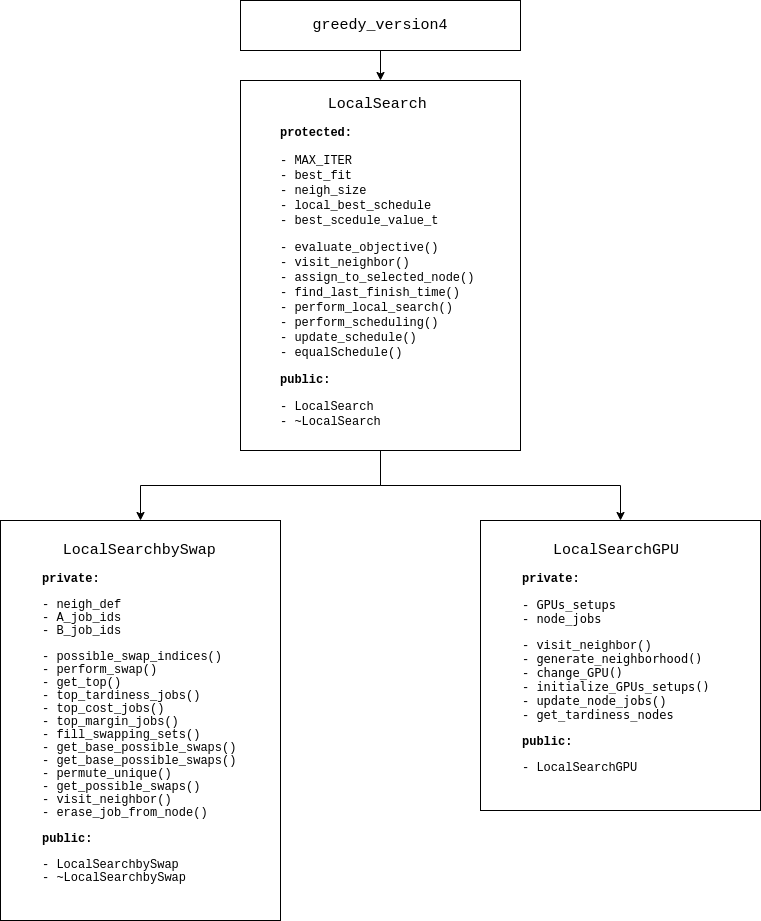

The diagram above was exported from draw.io. Its source (the exported page's mxGraphModel, read from the mxfile embedded in the PNG):
<mxGraphModel dx="1041" dy="547" grid="1" gridSize="10" guides="1" tooltips="1" connect="1" arrows="1" fold="1" page="1" pageScale="1" pageWidth="850" pageHeight="1100" math="0" shadow="0">
  <root>
    <mxCell id="0" />
    <mxCell id="1" parent="0" />
    <mxCell id="FqBEZ5kYkXrtYQiSalxC-6" value="" style="edgeStyle=orthogonalEdgeStyle;rounded=0;orthogonalLoop=1;jettySize=auto;html=1;" edge="1" parent="1" source="FqBEZ5kYkXrtYQiSalxC-2" target="FqBEZ5kYkXrtYQiSalxC-4">
      <mxGeometry relative="1" as="geometry" />
    </mxCell>
    <mxCell id="FqBEZ5kYkXrtYQiSalxC-2" value="&lt;blockquote&gt;&lt;font style=&quot;font-size: 15px&quot; face=&quot;Courier New&quot;&gt;greedy_version4&lt;/font&gt;&lt;/blockquote&gt;" style="rounded=0;whiteSpace=wrap;html=1;" vertex="1" parent="1">
      <mxGeometry x="360" y="80" width="280" height="50" as="geometry" />
    </mxCell>
    <mxCell id="FqBEZ5kYkXrtYQiSalxC-8" value="" style="edgeStyle=orthogonalEdgeStyle;rounded=0;orthogonalLoop=1;jettySize=auto;html=1;" edge="1" parent="1" source="FqBEZ5kYkXrtYQiSalxC-4" target="FqBEZ5kYkXrtYQiSalxC-7">
      <mxGeometry relative="1" as="geometry" />
    </mxCell>
    <mxCell id="FqBEZ5kYkXrtYQiSalxC-10" style="edgeStyle=orthogonalEdgeStyle;rounded=0;orthogonalLoop=1;jettySize=auto;html=1;" edge="1" parent="1" source="FqBEZ5kYkXrtYQiSalxC-4" target="FqBEZ5kYkXrtYQiSalxC-9">
      <mxGeometry relative="1" as="geometry" />
    </mxCell>
    <mxCell id="FqBEZ5kYkXrtYQiSalxC-4" value="&lt;p style=&quot;line-height: 100%&quot;&gt;&lt;/p&gt;&lt;blockquote&gt;&lt;div style=&quot;font-size: 11px ; text-align: center&quot;&gt;&lt;span style=&quot;background-color: rgb(255 , 255 , 255) ; font-family: &amp;#34;courier new&amp;#34;&quot;&gt;&lt;font style=&quot;font-size: 15px&quot;&gt;LocalSearch&lt;/font&gt;&lt;/span&gt;&lt;/div&gt;&lt;font face=&quot;Courier New&quot;&gt;&lt;div style=&quot;line-height: 110% ; font-size: 12px ; background-color: rgb(255 , 255 , 255) ; text-align: center&quot;&gt;&lt;b&gt;&lt;br&gt;&lt;/b&gt;&lt;/div&gt;&lt;div style=&quot;line-height: 110% ; font-size: 12px ; background-color: rgb(255 , 255 , 255)&quot;&gt;&lt;b&gt;&lt;font style=&quot;font-size: 12px&quot;&gt;protected:&lt;/font&gt;&lt;/b&gt;&lt;/div&gt;&lt;div style=&quot;line-height: 110% ; font-size: 12px ; background-color: rgb(255 , 255 , 255)&quot;&gt;&lt;br&gt;&lt;/div&gt;&lt;span style=&quot;line-height: 110%&quot;&gt;- &lt;/span&gt;&lt;span style=&quot;line-height: 110%&quot;&gt;MAX_ITER&lt;/span&gt;&lt;br&gt;&lt;span&gt;- best_fit&lt;/span&gt;&lt;br&gt;&lt;span&gt;- neigh_size&lt;/span&gt;&lt;br&gt;&lt;span&gt;- local_best_schedule&lt;/span&gt;&lt;br&gt;&lt;span&gt;- best_scedule_value_t&lt;/span&gt;&lt;/font&gt;&lt;/blockquote&gt;&lt;blockquote&gt;&lt;font face=&quot;Courier New&quot;&gt;&lt;span&gt;- evaluate_objective()&lt;/span&gt;&lt;br&gt;&lt;span&gt;- visit_neighbor()&lt;/span&gt;&lt;br&gt;&lt;span&gt;- assign_to_selected_node()&lt;/span&gt;&lt;br&gt;&lt;span style=&quot;line-height: 110%&quot;&gt;-&amp;nbsp;&lt;/span&gt;&lt;span style=&quot;line-height: 110%&quot;&gt;find_last_finish_time()&lt;/span&gt;&lt;br&gt;&lt;span&gt;- perform_local_search()&lt;/span&gt;&lt;br&gt;&lt;span style=&quot;line-height: 110%&quot;&gt;- &lt;/span&gt;&lt;span style=&quot;line-height: 110%&quot;&gt;perform_scheduling()&lt;/span&gt;&lt;br&gt;&lt;span style=&quot;line-height: 110%&quot;&gt;- &lt;/span&gt;&lt;span style=&quot;line-height: 110%&quot;&gt;update_schedule()&lt;/span&gt;&lt;br&gt;&lt;span style=&quot;line-height: 110%&quot;&gt;- &lt;/span&gt;&lt;span style=&quot;line-height: 110%&quot;&gt;equalSchedule()&lt;/span&gt;&lt;br&gt;&lt;/font&gt;&lt;/blockquote&gt;&lt;blockquote&gt;&lt;font face=&quot;Courier New&quot;&gt;&lt;span style=&quot;line-height: 110%&quot;&gt;&lt;b&gt;public:&lt;/b&gt;&lt;/span&gt;&lt;/font&gt;&lt;/blockquote&gt;&lt;blockquote&gt;&lt;font face=&quot;Courier New&quot;&gt;&lt;span style=&quot;line-height: 110%&quot;&gt;- &lt;/span&gt;&lt;span style=&quot;line-height: 110%&quot;&gt;LocalSearch&lt;br&gt;&lt;/span&gt;&lt;span style=&quot;line-height: 110%&quot;&gt;- ~LocalSear&lt;/span&gt;&lt;span style=&quot;line-height: 110%&quot;&gt;ch&lt;br&gt;&lt;/span&gt;&lt;/font&gt;&lt;/blockquote&gt;&lt;span style=&quot;color: rgb(220 , 220 , 170) ; background-color: rgb(30 , 30 , 30) ; font-family: &amp;#34;droid sans mono&amp;#34; , monospace , monospace , &amp;#34;droid sans fallback&amp;#34; ; white-space: pre&quot;&gt;&lt;br&gt;&lt;/span&gt;&lt;p&gt;&lt;/p&gt;" style="rounded=0;whiteSpace=wrap;html=1;align=left;verticalAlign=middle;horizontal=1;spacingTop=0;spacing=0;spacingBottom=-20;" vertex="1" parent="1">
      <mxGeometry x="360" y="160" width="280" height="370" as="geometry" />
    </mxCell>
    <mxCell id="FqBEZ5kYkXrtYQiSalxC-7" value="&lt;blockquote&gt;&lt;div style=&quot;font-size: 11px ; text-align: center&quot;&gt;&lt;span style=&quot;background-color: rgb(255 , 255 , 255) ; font-family: &amp;#34;courier new&amp;#34;&quot;&gt;&lt;font style=&quot;font-size: 15px&quot;&gt;LocalSearchbySwap&lt;/font&gt;&lt;/span&gt;&lt;/div&gt;&lt;font face=&quot;Courier New&quot; style=&quot;line-height: 110% ; font-size: 12px ; background-color: rgb(255 , 255 , 255)&quot;&gt;&lt;div&gt;&lt;b&gt;&lt;br&gt;&lt;/b&gt;&lt;/div&gt;&lt;div&gt;&lt;b&gt;private:&lt;/b&gt;&lt;/div&gt;&lt;div&gt;&lt;b&gt;&lt;br&gt;&lt;/b&gt;-&amp;nbsp;&lt;span style=&quot;white-space: pre&quot;&gt;neigh_def&lt;/span&gt;&lt;br&gt;-&amp;nbsp;&lt;span style=&quot;white-space: pre&quot;&gt;A_job_ids&lt;/span&gt;&lt;br&gt;-&amp;nbsp;&lt;span style=&quot;white-space: pre&quot;&gt;B_job_ids&lt;/span&gt;&lt;br&gt;&lt;br&gt;&lt;/div&gt;&lt;div&gt;-&amp;nbsp;&lt;span style=&quot;white-space: pre&quot;&gt;possible_swap_indices()&lt;/span&gt;&lt;br&gt;-&amp;nbsp;&lt;span style=&quot;white-space: pre&quot;&gt;perform_swap()&lt;/span&gt;&lt;br&gt;-&amp;nbsp;&lt;span style=&quot;white-space: pre&quot;&gt;get_top()&lt;/span&gt;&lt;br&gt;&lt;span style=&quot;white-space: pre&quot;&gt;- &lt;/span&gt;&lt;span style=&quot;white-space: pre&quot;&gt;top_tardiness_jobs()&lt;/span&gt;&lt;br&gt;&lt;span style=&quot;white-space: pre&quot;&gt;- &lt;/span&gt;&lt;span style=&quot;white-space: pre&quot;&gt;top_cost_jobs()&lt;/span&gt;&lt;br&gt;&lt;span style=&quot;white-space: pre&quot;&gt;- &lt;/span&gt;&lt;span style=&quot;white-space: pre&quot;&gt;top_margin_jobs()&lt;/span&gt;&lt;br&gt;&lt;span style=&quot;white-space: pre&quot;&gt;- &lt;/span&gt;&lt;span style=&quot;white-space: pre&quot;&gt;fill_swapping_sets()&lt;/span&gt;&lt;br&gt;-&amp;nbsp;&lt;span style=&quot;white-space: pre&quot;&gt;get_base_possible_swaps()&lt;/span&gt;&lt;br&gt;&lt;font style=&quot;line-height: 110%&quot;&gt;-&amp;nbsp;&lt;/font&gt;&lt;span style=&quot;white-space: pre&quot;&gt;get_base_possible_swaps()&lt;/span&gt;&lt;br&gt;- permute_unique()&lt;br&gt;- get_possible_swaps()&lt;br&gt;- visit_neighbor()&lt;br&gt;- erase_job_from_node()&lt;br&gt;&lt;b style=&quot;white-space: pre&quot;&gt;&lt;br&gt;&lt;/b&gt;&lt;/div&gt;&lt;div&gt;&lt;b style=&quot;white-space: pre&quot;&gt;public:&lt;/b&gt;&lt;br&gt;&lt;span style=&quot;white-space: pre&quot;&gt;&lt;br&gt;&lt;/span&gt;&lt;/div&gt;&lt;div&gt;&lt;span style=&quot;white-space: pre&quot;&gt;- &lt;/span&gt;&lt;span style=&quot;white-space: pre&quot;&gt;LocalSearchbySwap&lt;/span&gt;&lt;br&gt;&lt;font face=&quot;Courier New&quot; style=&quot;line-height: 110%&quot;&gt;&lt;span style=&quot;white-space: pre&quot;&gt;- ~&lt;/span&gt;&lt;span style=&quot;white-space: pre&quot;&gt;LocalSear&lt;/span&gt;&lt;/font&gt;&lt;span style=&quot;white-space: pre&quot;&gt;&lt;font face=&quot;Courier New&quot;&gt;chbySwap&lt;/font&gt;&lt;/span&gt;&lt;br&gt;&lt;/div&gt;&lt;/font&gt;&lt;/blockquote&gt;&lt;span style=&quot;color: rgb(220 , 220 , 170) ; background-color: rgb(30 , 30 , 30) ; font-family: &amp;#34;droid sans mono&amp;#34; , monospace , monospace , &amp;#34;droid sans fallback&amp;#34; ; white-space: pre&quot;&gt;&lt;br&gt;&lt;/span&gt;" style="rounded=0;whiteSpace=wrap;html=1;align=left;verticalAlign=middle;" vertex="1" parent="1">
      <mxGeometry x="120" y="600" width="280" height="400" as="geometry" />
    </mxCell>
    <mxCell id="FqBEZ5kYkXrtYQiSalxC-9" value="&lt;blockquote&gt;&lt;div style=&quot;font-size: 11px ; text-align: center&quot;&gt;&lt;span style=&quot;background-color: rgb(255 , 255 , 255) ; font-family: &amp;#34;courier new&amp;#34;&quot;&gt;&lt;font style=&quot;font-size: 15px&quot;&gt;LocalSearchGPU&lt;/font&gt;&lt;/span&gt;&lt;/div&gt;&lt;font face=&quot;Courier New&quot; style=&quot;line-height: 110% ; font-size: 12px&quot;&gt;&lt;div style=&quot;background-color: rgb(255 , 255 , 255)&quot;&gt;&lt;b&gt;&lt;br&gt;&lt;/b&gt;&lt;/div&gt;&lt;div style=&quot;background-color: rgb(255 , 255 , 255)&quot;&gt;&lt;b&gt;private:&lt;/b&gt;&lt;/div&gt;&lt;div&gt;&lt;br&gt;&lt;span style=&quot;background-color: rgb(255 , 255 , 255)&quot;&gt;-&amp;nbsp;&lt;span style=&quot;font-family: &amp;#34;droid sans mono&amp;#34; , monospace , monospace , &amp;#34;droid sans fallback&amp;#34; ; white-space: pre&quot;&gt;GPUs_setups&lt;/span&gt;&lt;br&gt;-&amp;nbsp;&lt;span style=&quot;font-family: &amp;#34;droid sans mono&amp;#34; , monospace , monospace , &amp;#34;droid sans fallback&amp;#34; ; white-space: pre&quot;&gt;node_jobs&lt;/span&gt;&lt;br&gt;&lt;br&gt;&lt;/span&gt;&lt;/div&gt;&lt;div&gt;&lt;span style=&quot;background-color: rgb(255 , 255 , 255)&quot;&gt;- visit_neighbor()&lt;br&gt;&lt;/span&gt;&lt;/div&gt;&lt;div&gt;&lt;span style=&quot;background-color: rgb(255 , 255 , 255)&quot;&gt;-&amp;nbsp;&lt;span style=&quot;font-family: &amp;#34;droid sans mono&amp;#34; , monospace , monospace , &amp;#34;droid sans fallback&amp;#34; ; white-space: pre&quot;&gt;generate_neighborhood()&lt;/span&gt;&lt;/span&gt;&lt;/div&gt;&lt;div&gt;&lt;span style=&quot;background-color: rgb(255 , 255 , 255)&quot;&gt;-&amp;nbsp;&lt;span style=&quot;font-family: &amp;#34;droid sans mono&amp;#34; , monospace , monospace , &amp;#34;droid sans fallback&amp;#34; ; white-space: pre&quot;&gt;change_GPU()&lt;/span&gt;&lt;/span&gt;&lt;/div&gt;&lt;div&gt;&lt;span style=&quot;background-color: rgb(255 , 255 , 255)&quot;&gt;-&amp;nbsp;&lt;span style=&quot;font-family: &amp;#34;droid sans mono&amp;#34; , monospace , monospace , &amp;#34;droid sans fallback&amp;#34; ; white-space: pre&quot;&gt;initialize_GPUs_setups()&lt;/span&gt;&lt;/span&gt;&lt;/div&gt;&lt;div&gt;&lt;span style=&quot;background-color: rgb(255 , 255 , 255)&quot;&gt;-&amp;nbsp;&lt;span style=&quot;font-family: &amp;#34;droid sans mono&amp;#34; , monospace , monospace , &amp;#34;droid sans fallback&amp;#34; ; white-space: pre&quot;&gt;update_node_jobs&lt;/span&gt;()&lt;/span&gt;&lt;/div&gt;&lt;div&gt;&lt;span style=&quot;background-color: rgb(255 , 255 , 255)&quot;&gt;-&amp;nbsp;&lt;span style=&quot;font-family: &amp;#34;droid sans mono&amp;#34; , monospace , monospace , &amp;#34;droid sans fallback&amp;#34; ; white-space: pre&quot;&gt;get_tardiness_nodes&lt;/span&gt;&lt;/span&gt;&lt;br&gt;&lt;b style=&quot;background-color: rgb(255 , 255 , 255) ; white-space: pre&quot;&gt;&lt;br&gt;&lt;/b&gt;&lt;/div&gt;&lt;div style=&quot;background-color: rgb(255 , 255 , 255)&quot;&gt;&lt;b style=&quot;white-space: pre&quot;&gt;public:&lt;/b&gt;&lt;br&gt;&lt;span style=&quot;white-space: pre&quot;&gt;&lt;br&gt;&lt;/span&gt;&lt;/div&gt;&lt;div style=&quot;background-color: rgb(255 , 255 , 255)&quot;&gt;&lt;span style=&quot;white-space: pre&quot;&gt;- &lt;/span&gt;&lt;span style=&quot;white-space: pre&quot;&gt;LocalSearchGPU&lt;/span&gt;&lt;br&gt;&lt;/div&gt;&lt;/font&gt;&lt;/blockquote&gt;&lt;span style=&quot;color: rgb(220 , 220 , 170) ; background-color: rgb(30 , 30 , 30) ; font-family: &amp;#34;droid sans mono&amp;#34; , monospace , monospace , &amp;#34;droid sans fallback&amp;#34; ; white-space: pre&quot;&gt;&lt;br&gt;&lt;/span&gt;" style="rounded=0;whiteSpace=wrap;html=1;align=left;verticalAlign=middle;" vertex="1" parent="1">
      <mxGeometry x="600" y="600" width="280" height="290" as="geometry" />
    </mxCell>
  </root>
</mxGraphModel>